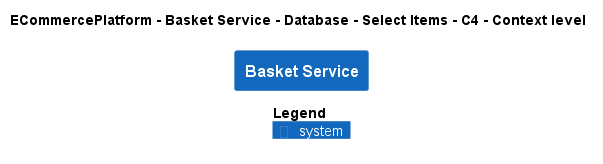

The diagram above was rendered by PlantUML. Its source (embedded in the PNG):
@startuml
!pragma layout smetana
!include ..\..\..\..\..\..\..\.c4s\C4_Context.puml

AddElementTag("c4interflow:lifecycle:new", $bgColor=green, $fontColor=#ffffff, $borderColor=green, $shadowing="False")
AddElementTag("c4interflow:lifecycle:changed", $bgColor=orange, $fontColor=#ffffff, $borderColor=orange, $shadowing="False")
AddElementTag("c4interflow:lifecycle:removed", $bgColor=red, $fontColor=#ffffff, $borderColor=red, $shadowing="False")

AddRelTag("c4interflow:lifecycle:new", $textColor=green, $lineColor=green)
AddRelTag("c4interflow:lifecycle:changed", $textColor=orange, $lineColor=orange)
AddRelTag("c4interflow:lifecycle:removed", $textColor=red, $lineColor=red)

SHOW_PERSON_PORTRAIT()
LAYOUT_TOP_DOWN()

skinparam linetype polyline

title ECommercePlatform - Basket Service - Database - Select Items - C4 - Context level

System(ECommercePlatform.SoftwareSystems.BasketService, "Basket Service", "")



SHOW_LEGEND()
@enduml